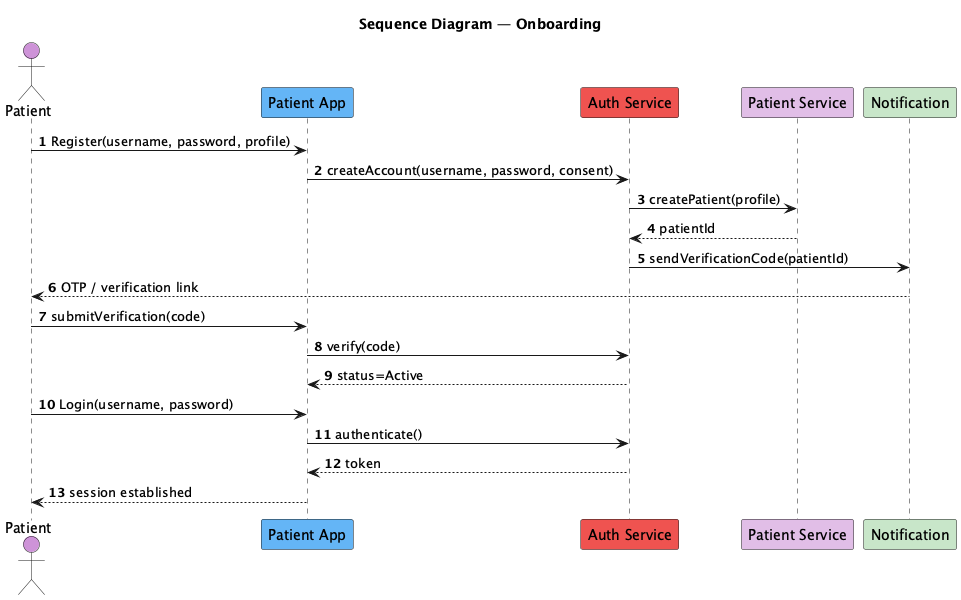

The diagram above was rendered by PlantUML. Its source (embedded in the PNG):
@startuml
title Sequence Diagram — Onboarding

actor Patient as P #CE93D8
participant "Patient App" as App #64B5F6
participant "Auth Service" as Auth #EF5350
participant "Patient Service" as PatSvc #E1BEE7
participant "Notification" as Notif #C8E6C9

autonumber

P -> App: Register(username, password, profile)
App -> Auth: createAccount(username, password, consent)
Auth -> PatSvc: createPatient(profile)
PatSvc --> Auth: patientId
Auth -> Notif: sendVerificationCode(patientId)
Notif --> P: OTP / verification link

P -> App: submitVerification(code)
App -> Auth: verify(code)
Auth --> App: status=Active

P -> App: Login(username, password)
App -> Auth: authenticate()
Auth --> App: token
App --> P: session established
@enduml